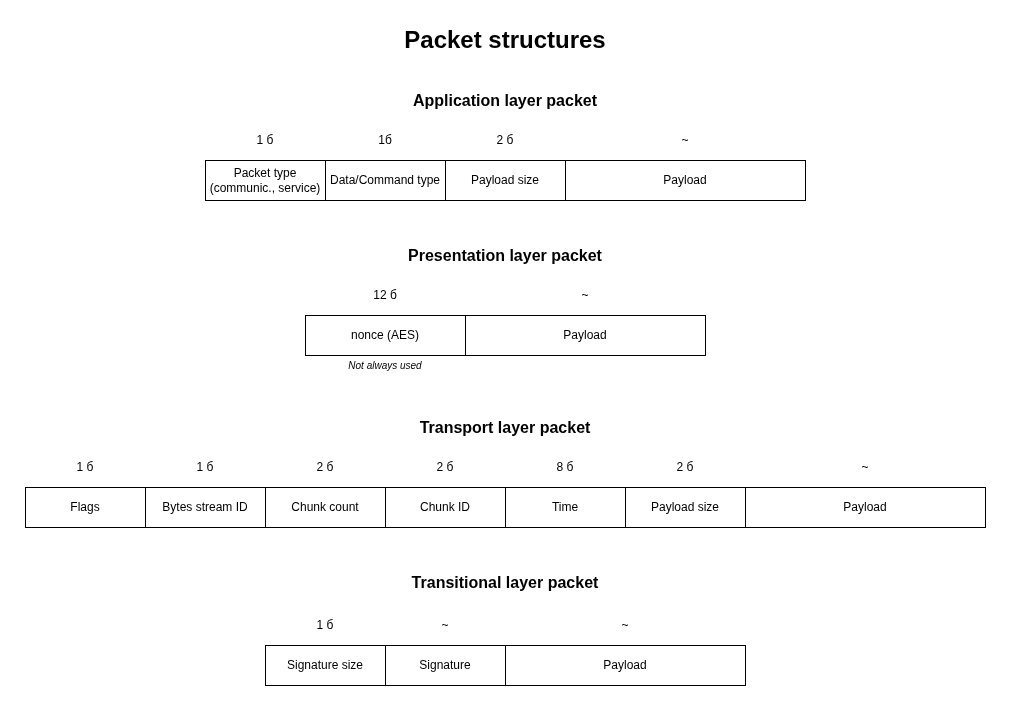

The diagram above was exported from draw.io. Its source (the exported page's mxGraphModel, read from the mxfile embedded in the PNG):
<mxGraphModel dx="1414" dy="867" grid="1" gridSize="10" guides="1" tooltips="1" connect="1" arrows="1" fold="1" page="1" pageScale="1" pageWidth="850" pageHeight="1100" math="0" shadow="0">
  <root>
    <mxCell id="MoqtnHkQXQxH3lOPc1hw-0" />
    <mxCell id="MoqtnHkQXQxH3lOPc1hw-1" parent="MoqtnHkQXQxH3lOPc1hw-0" />
    <mxCell id="MoqtnHkQXQxH3lOPc1hw-2" parent="MoqtnHkQXQxH3lOPc1hw-1" style="rounded=0;whiteSpace=wrap;html=1;" value="Payload size" vertex="1">
      <mxGeometry height="40" width="120" x="730" y="522" as="geometry" />
    </mxCell>
    <mxCell id="MoqtnHkQXQxH3lOPc1hw-3" parent="MoqtnHkQXQxH3lOPc1hw-1" style="text;html=1;whiteSpace=wrap;strokeColor=none;fillColor=none;align=center;verticalAlign=middle;rounded=0;" value="2 б" vertex="1">
      <mxGeometry height="40" width="40" x="770" y="482" as="geometry" />
    </mxCell>
    <mxCell id="MoqtnHkQXQxH3lOPc1hw-4" parent="MoqtnHkQXQxH3lOPc1hw-1" style="rounded=0;whiteSpace=wrap;html=1;" value="Payload" vertex="1">
      <mxGeometry height="40" width="240" x="850" y="522" as="geometry" />
    </mxCell>
    <mxCell id="MoqtnHkQXQxH3lOPc1hw-5" parent="MoqtnHkQXQxH3lOPc1hw-1" style="text;html=1;whiteSpace=wrap;strokeColor=none;fillColor=none;align=center;verticalAlign=middle;rounded=0;" value="~" vertex="1">
      <mxGeometry height="40" width="40" x="950" y="482" as="geometry" />
    </mxCell>
    <mxCell id="MoqtnHkQXQxH3lOPc1hw-6" parent="MoqtnHkQXQxH3lOPc1hw-1" style="text;html=1;whiteSpace=wrap;strokeColor=none;fillColor=none;align=center;verticalAlign=middle;rounded=0;fontSize=14;" value="&lt;b&gt;&lt;font style=&quot;font-size: 16px;&quot;&gt;Transport&amp;nbsp;&lt;/font&gt;&lt;/b&gt;&lt;b style=&quot;font-size: 16px;&quot;&gt;layer packet&lt;/b&gt;" vertex="1">
      <mxGeometry height="30" width="960" x="130" y="447" as="geometry" />
    </mxCell>
    <mxCell id="MoqtnHkQXQxH3lOPc1hw-7" parent="MoqtnHkQXQxH3lOPc1hw-1" style="text;html=1;whiteSpace=wrap;strokeColor=none;fillColor=none;align=center;verticalAlign=middle;rounded=0;fontStyle=1;fontSize=22;" value="&lt;span style=&quot;font-size: 24px;&quot;&gt;Packet structures&lt;/span&gt;" vertex="1">
      <mxGeometry height="30" width="300" x="460" y="60" as="geometry" />
    </mxCell>
    <mxCell id="MoqtnHkQXQxH3lOPc1hw-8" parent="MoqtnHkQXQxH3lOPc1hw-1" style="rounded=0;whiteSpace=wrap;html=1;" value="Chunk count" vertex="1">
      <mxGeometry height="40" width="120" x="370" y="522" as="geometry" />
    </mxCell>
    <mxCell id="MoqtnHkQXQxH3lOPc1hw-9" parent="MoqtnHkQXQxH3lOPc1hw-1" style="text;html=1;whiteSpace=wrap;strokeColor=none;fillColor=none;align=center;verticalAlign=middle;rounded=0;" value="2 б" vertex="1">
      <mxGeometry height="40" width="40" x="410" y="482" as="geometry" />
    </mxCell>
    <mxCell id="MoqtnHkQXQxH3lOPc1hw-10" parent="MoqtnHkQXQxH3lOPc1hw-1" style="rounded=0;whiteSpace=wrap;html=1;" value="Bytes stream ID" vertex="1">
      <mxGeometry height="40" width="120" x="250" y="522" as="geometry" />
    </mxCell>
    <mxCell id="MoqtnHkQXQxH3lOPc1hw-11" parent="MoqtnHkQXQxH3lOPc1hw-1" style="text;html=1;whiteSpace=wrap;strokeColor=none;fillColor=none;align=center;verticalAlign=middle;rounded=0;" value="1 б" vertex="1">
      <mxGeometry height="40" width="40" x="290" y="482" as="geometry" />
    </mxCell>
    <mxCell id="MoqtnHkQXQxH3lOPc1hw-12" parent="MoqtnHkQXQxH3lOPc1hw-1" style="rounded=0;whiteSpace=wrap;html=1;" value="Chunk ID" vertex="1">
      <mxGeometry height="40" width="120" x="490" y="522" as="geometry" />
    </mxCell>
    <mxCell id="MoqtnHkQXQxH3lOPc1hw-13" parent="MoqtnHkQXQxH3lOPc1hw-1" style="text;html=1;whiteSpace=wrap;strokeColor=none;fillColor=none;align=center;verticalAlign=middle;rounded=0;" value="2 б" vertex="1">
      <mxGeometry height="40" width="40" x="530" y="482" as="geometry" />
    </mxCell>
    <mxCell id="MoqtnHkQXQxH3lOPc1hw-14" parent="MoqtnHkQXQxH3lOPc1hw-1" style="rounded=0;whiteSpace=wrap;html=1;" value="Time" vertex="1">
      <mxGeometry height="40" width="120" x="610" y="522" as="geometry" />
    </mxCell>
    <mxCell id="MoqtnHkQXQxH3lOPc1hw-15" parent="MoqtnHkQXQxH3lOPc1hw-1" style="text;html=1;whiteSpace=wrap;strokeColor=none;fillColor=none;align=center;verticalAlign=middle;rounded=0;" value="8 б" vertex="1">
      <mxGeometry height="40" width="40" x="650" y="482" as="geometry" />
    </mxCell>
    <mxCell id="MoqtnHkQXQxH3lOPc1hw-16" parent="MoqtnHkQXQxH3lOPc1hw-1" style="rounded=0;whiteSpace=wrap;html=1;" value="Flags" vertex="1">
      <mxGeometry height="40" width="120" x="130" y="522" as="geometry" />
    </mxCell>
    <mxCell id="MoqtnHkQXQxH3lOPc1hw-17" parent="MoqtnHkQXQxH3lOPc1hw-1" style="text;html=1;whiteSpace=wrap;strokeColor=none;fillColor=none;align=center;verticalAlign=middle;rounded=0;" value="1 б" vertex="1">
      <mxGeometry height="40" width="40" x="170" y="482" as="geometry" />
    </mxCell>
    <mxCell id="MoqtnHkQXQxH3lOPc1hw-18" parent="MoqtnHkQXQxH3lOPc1hw-1" style="rounded=0;whiteSpace=wrap;html=1;" value="Payload size" vertex="1">
      <mxGeometry height="40" width="120" x="550" y="195" as="geometry" />
    </mxCell>
    <mxCell id="MoqtnHkQXQxH3lOPc1hw-19" parent="MoqtnHkQXQxH3lOPc1hw-1" style="text;html=1;whiteSpace=wrap;strokeColor=none;fillColor=none;align=center;verticalAlign=middle;rounded=0;" value="2 б" vertex="1">
      <mxGeometry height="40" width="40" x="590" y="155" as="geometry" />
    </mxCell>
    <mxCell id="MoqtnHkQXQxH3lOPc1hw-20" parent="MoqtnHkQXQxH3lOPc1hw-1" style="rounded=0;whiteSpace=wrap;html=1;" value="Payload" vertex="1">
      <mxGeometry height="40" width="240" x="670" y="195" as="geometry" />
    </mxCell>
    <mxCell id="MoqtnHkQXQxH3lOPc1hw-21" parent="MoqtnHkQXQxH3lOPc1hw-1" style="text;html=1;whiteSpace=wrap;strokeColor=none;fillColor=none;align=center;verticalAlign=middle;rounded=0;" value="~" vertex="1">
      <mxGeometry height="40" width="40" x="770" y="155" as="geometry" />
    </mxCell>
    <mxCell id="MoqtnHkQXQxH3lOPc1hw-22" parent="MoqtnHkQXQxH3lOPc1hw-1" style="rounded=0;whiteSpace=wrap;html=1;" value="Packet type (communic., service)" vertex="1">
      <mxGeometry height="40" width="120" x="310" y="195" as="geometry" />
    </mxCell>
    <mxCell id="MoqtnHkQXQxH3lOPc1hw-23" parent="MoqtnHkQXQxH3lOPc1hw-1" style="text;html=1;whiteSpace=wrap;strokeColor=none;fillColor=none;align=center;verticalAlign=middle;rounded=0;" value="1 б" vertex="1">
      <mxGeometry height="40" width="40" x="350" y="155" as="geometry" />
    </mxCell>
    <mxCell id="MoqtnHkQXQxH3lOPc1hw-24" parent="MoqtnHkQXQxH3lOPc1hw-1" style="rounded=0;whiteSpace=wrap;html=1;" value="Data/Command type" vertex="1">
      <mxGeometry height="40" width="120" x="430" y="195" as="geometry" />
    </mxCell>
    <mxCell id="MoqtnHkQXQxH3lOPc1hw-25" parent="MoqtnHkQXQxH3lOPc1hw-1" style="text;html=1;whiteSpace=wrap;strokeColor=none;fillColor=none;align=center;verticalAlign=middle;rounded=0;" value="1б" vertex="1">
      <mxGeometry height="40" width="40" x="470" y="155" as="geometry" />
    </mxCell>
    <mxCell id="MoqtnHkQXQxH3lOPc1hw-26" parent="MoqtnHkQXQxH3lOPc1hw-1" style="text;html=1;whiteSpace=wrap;strokeColor=none;fillColor=none;align=center;verticalAlign=middle;rounded=0;fontSize=14;" value="&lt;span style=&quot;font-size: 16px;&quot;&gt;&lt;b&gt;Application layer packet&lt;/b&gt;&lt;/span&gt;" vertex="1">
      <mxGeometry height="30" width="960" x="130" y="120" as="geometry" />
    </mxCell>
    <mxCell id="MoqtnHkQXQxH3lOPc1hw-27" parent="MoqtnHkQXQxH3lOPc1hw-1" style="rounded=0;whiteSpace=wrap;html=1;" value="nonce (AES)" vertex="1">
      <mxGeometry height="40" width="160" x="410" y="350" as="geometry" />
    </mxCell>
    <mxCell id="MoqtnHkQXQxH3lOPc1hw-28" parent="MoqtnHkQXQxH3lOPc1hw-1" style="text;html=1;whiteSpace=wrap;strokeColor=none;fillColor=none;align=center;verticalAlign=middle;rounded=0;" value="12 б" vertex="1">
      <mxGeometry height="40" width="40" x="470" y="310" as="geometry" />
    </mxCell>
    <mxCell id="MoqtnHkQXQxH3lOPc1hw-29" parent="MoqtnHkQXQxH3lOPc1hw-1" style="rounded=0;whiteSpace=wrap;html=1;" value="Payload" vertex="1">
      <mxGeometry height="40" width="240" x="570" y="350" as="geometry" />
    </mxCell>
    <mxCell id="MoqtnHkQXQxH3lOPc1hw-30" parent="MoqtnHkQXQxH3lOPc1hw-1" style="text;html=1;whiteSpace=wrap;strokeColor=none;fillColor=none;align=center;verticalAlign=middle;rounded=0;" value="~" vertex="1">
      <mxGeometry height="40" width="40" x="670" y="310" as="geometry" />
    </mxCell>
    <mxCell id="MoqtnHkQXQxH3lOPc1hw-31" parent="MoqtnHkQXQxH3lOPc1hw-1" style="text;html=1;whiteSpace=wrap;strokeColor=none;fillColor=none;align=center;verticalAlign=middle;rounded=0;fontSize=14;" value="&lt;b&gt;&lt;font style=&quot;font-size: 16px;&quot;&gt;Presentation&amp;nbsp;&lt;/font&gt;&lt;/b&gt;&lt;b style=&quot;font-size: 16px;&quot;&gt;layer packet&lt;/b&gt;" vertex="1">
      <mxGeometry height="30" width="960" x="130" y="275" as="geometry" />
    </mxCell>
    <mxCell id="MoqtnHkQXQxH3lOPc1hw-32" parent="MoqtnHkQXQxH3lOPc1hw-1" style="text;html=1;whiteSpace=wrap;strokeColor=none;fillColor=none;align=center;verticalAlign=middle;rounded=0;fontSize=10;fontStyle=2" value="Not always used" vertex="1">
      <mxGeometry height="20" width="160" x="410" y="390" as="geometry" />
    </mxCell>
    <mxCell id="MoqtnHkQXQxH3lOPc1hw-33" parent="MoqtnHkQXQxH3lOPc1hw-1" style="rounded=0;whiteSpace=wrap;html=1;" value="Payload" vertex="1">
      <mxGeometry height="40" width="240" x="610" y="680" as="geometry" />
    </mxCell>
    <mxCell id="MoqtnHkQXQxH3lOPc1hw-34" parent="MoqtnHkQXQxH3lOPc1hw-1" style="text;html=1;whiteSpace=wrap;strokeColor=none;fillColor=none;align=center;verticalAlign=middle;rounded=0;" value="~" vertex="1">
      <mxGeometry height="40" width="40" x="710" y="640" as="geometry" />
    </mxCell>
    <mxCell id="MoqtnHkQXQxH3lOPc1hw-35" parent="MoqtnHkQXQxH3lOPc1hw-1" style="rounded=0;whiteSpace=wrap;html=1;" value="Signature size" vertex="1">
      <mxGeometry height="40" width="120" x="370" y="680" as="geometry" />
    </mxCell>
    <mxCell id="MoqtnHkQXQxH3lOPc1hw-36" parent="MoqtnHkQXQxH3lOPc1hw-1" style="text;html=1;whiteSpace=wrap;strokeColor=none;fillColor=none;align=center;verticalAlign=middle;rounded=0;" value="1 б" vertex="1">
      <mxGeometry height="40" width="40" x="410" y="640" as="geometry" />
    </mxCell>
    <mxCell id="MoqtnHkQXQxH3lOPc1hw-37" parent="MoqtnHkQXQxH3lOPc1hw-1" style="rounded=0;whiteSpace=wrap;html=1;" value="Signature" vertex="1">
      <mxGeometry height="40" width="120" x="490" y="680" as="geometry" />
    </mxCell>
    <mxCell id="MoqtnHkQXQxH3lOPc1hw-38" parent="MoqtnHkQXQxH3lOPc1hw-1" style="text;html=1;whiteSpace=wrap;strokeColor=none;fillColor=none;align=center;verticalAlign=middle;rounded=0;" value="~" vertex="1">
      <mxGeometry height="40" width="40" x="530" y="640" as="geometry" />
    </mxCell>
    <mxCell id="MoqtnHkQXQxH3lOPc1hw-39" parent="MoqtnHkQXQxH3lOPc1hw-1" style="text;html=1;whiteSpace=wrap;strokeColor=none;fillColor=none;align=center;verticalAlign=middle;rounded=0;fontSize=14;" value="&lt;span style=&quot;font-size: 16px;&quot;&gt;&lt;b&gt;Transitional&amp;nbsp;&lt;/b&gt;&lt;/span&gt;&lt;b style=&quot;font-size: 16px;&quot;&gt;layer packet&lt;/b&gt;" vertex="1">
      <mxGeometry height="30" width="960" x="130" y="602" as="geometry" />
    </mxCell>
  </root>
</mxGraphModel>